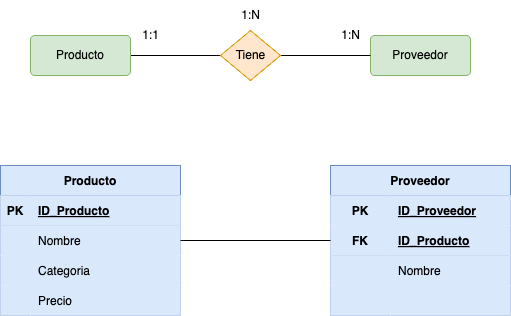

The diagram above was exported from draw.io. Its source (the exported page's mxGraphModel, read from the mxfile embedded in the PNG):
<mxGraphModel dx="760" dy="1055" grid="1" gridSize="10" guides="1" tooltips="1" connect="1" arrows="1" fold="1" page="1" pageScale="1" pageWidth="827" pageHeight="1169" math="0" shadow="0">
  <root>
    <mxCell id="0" />
    <mxCell id="1" parent="0" />
    <mxCell id="5" style="edgeStyle=none;html=1;entryX=0;entryY=0.5;entryDx=0;entryDy=0;endArrow=none;endFill=0;" edge="1" parent="1" source="2" target="4">
      <mxGeometry relative="1" as="geometry" />
    </mxCell>
    <mxCell id="2" value="Producto" style="rounded=1;arcSize=10;whiteSpace=wrap;html=1;align=center;fillColor=#d5e8d4;strokeColor=#82b366;" vertex="1" parent="1">
      <mxGeometry x="110" y="360" width="100" height="40" as="geometry" />
    </mxCell>
    <mxCell id="3" value="Proveedor" style="rounded=1;arcSize=10;whiteSpace=wrap;html=1;align=center;fillColor=#d5e8d4;strokeColor=#82b366;" vertex="1" parent="1">
      <mxGeometry x="450" y="360" width="100" height="40" as="geometry" />
    </mxCell>
    <mxCell id="6" style="edgeStyle=none;html=1;endArrow=none;endFill=0;" edge="1" parent="1" source="4" target="3">
      <mxGeometry relative="1" as="geometry" />
    </mxCell>
    <mxCell id="4" value="Tiene" style="shape=rhombus;html=1;dashed=0;whitespace=wrap;perimeter=rhombusPerimeter;fillColor=#ffe6cc;strokeColor=#d79b00;" vertex="1" parent="1">
      <mxGeometry x="300" y="355" width="60" height="50" as="geometry" />
    </mxCell>
    <mxCell id="7" value="1:N" style="text;html=1;align=center;verticalAlign=middle;resizable=0;points=[];autosize=1;strokeColor=none;fillColor=none;" vertex="1" parent="1">
      <mxGeometry x="410" y="345" width="40" height="30" as="geometry" />
    </mxCell>
    <mxCell id="8" value="1:1" style="text;html=1;align=center;verticalAlign=middle;resizable=0;points=[];autosize=1;strokeColor=none;fillColor=none;" vertex="1" parent="1">
      <mxGeometry x="210" y="345" width="40" height="30" as="geometry" />
    </mxCell>
    <mxCell id="9" value="1:N" style="text;html=1;align=center;verticalAlign=middle;resizable=0;points=[];autosize=1;strokeColor=none;fillColor=none;" vertex="1" parent="1">
      <mxGeometry x="310" y="325" width="40" height="30" as="geometry" />
    </mxCell>
    <mxCell id="10" value="Proveedor" style="shape=table;startSize=30;container=1;collapsible=1;childLayout=tableLayout;fixedRows=1;rowLines=0;fontStyle=1;align=center;resizeLast=1;fillColor=#dae8fc;strokeColor=#6c8ebf;" vertex="1" parent="1">
      <mxGeometry x="410" y="490" width="180" height="150" as="geometry" />
    </mxCell>
    <mxCell id="11" value="" style="shape=tableRow;horizontal=0;startSize=0;swimlaneHead=0;swimlaneBody=0;fillColor=#dae8fc;collapsible=0;dropTarget=0;points=[[0,0.5],[1,0.5]];portConstraint=eastwest;top=0;left=0;right=0;bottom=0;strokeColor=#6c8ebf;" vertex="1" parent="10">
      <mxGeometry y="30" width="180" height="30" as="geometry" />
    </mxCell>
    <mxCell id="12" value="PK" style="shape=partialRectangle;connectable=0;fillColor=#dae8fc;top=0;left=0;bottom=0;right=0;fontStyle=1;overflow=hidden;strokeColor=#6c8ebf;" vertex="1" parent="11">
      <mxGeometry width="60" height="30" as="geometry">
        <mxRectangle width="60" height="30" as="alternateBounds" />
      </mxGeometry>
    </mxCell>
    <mxCell id="13" value="ID_Proveedor" style="shape=partialRectangle;connectable=0;fillColor=#dae8fc;top=0;left=0;bottom=0;right=0;align=left;spacingLeft=6;fontStyle=5;overflow=hidden;strokeColor=#6c8ebf;" vertex="1" parent="11">
      <mxGeometry x="60" width="120" height="30" as="geometry">
        <mxRectangle width="120" height="30" as="alternateBounds" />
      </mxGeometry>
    </mxCell>
    <mxCell id="14" value="" style="shape=tableRow;horizontal=0;startSize=0;swimlaneHead=0;swimlaneBody=0;fillColor=#dae8fc;collapsible=0;dropTarget=0;points=[[0,0.5],[1,0.5]];portConstraint=eastwest;top=0;left=0;right=0;bottom=1;strokeColor=#6c8ebf;" vertex="1" parent="10">
      <mxGeometry y="60" width="180" height="30" as="geometry" />
    </mxCell>
    <mxCell id="15" value="FK" style="shape=partialRectangle;connectable=0;fillColor=#dae8fc;top=0;left=0;bottom=0;right=0;fontStyle=1;overflow=hidden;strokeColor=#6c8ebf;" vertex="1" parent="14">
      <mxGeometry width="60" height="30" as="geometry">
        <mxRectangle width="60" height="30" as="alternateBounds" />
      </mxGeometry>
    </mxCell>
    <mxCell id="16" value="ID_Producto" style="shape=partialRectangle;connectable=0;fillColor=#dae8fc;top=0;left=0;bottom=0;right=0;align=left;spacingLeft=6;fontStyle=5;overflow=hidden;strokeColor=#6c8ebf;" vertex="1" parent="14">
      <mxGeometry x="60" width="120" height="30" as="geometry">
        <mxRectangle width="120" height="30" as="alternateBounds" />
      </mxGeometry>
    </mxCell>
    <mxCell id="17" value="" style="shape=tableRow;horizontal=0;startSize=0;swimlaneHead=0;swimlaneBody=0;fillColor=#dae8fc;collapsible=0;dropTarget=0;points=[[0,0.5],[1,0.5]];portConstraint=eastwest;top=0;left=0;right=0;bottom=0;strokeColor=#6c8ebf;" vertex="1" parent="10">
      <mxGeometry y="90" width="180" height="30" as="geometry" />
    </mxCell>
    <mxCell id="18" value="" style="shape=partialRectangle;connectable=0;fillColor=#dae8fc;top=0;left=0;bottom=0;right=0;editable=1;overflow=hidden;strokeColor=#6c8ebf;" vertex="1" parent="17">
      <mxGeometry width="60" height="30" as="geometry">
        <mxRectangle width="60" height="30" as="alternateBounds" />
      </mxGeometry>
    </mxCell>
    <mxCell id="19" value="Nombre" style="shape=partialRectangle;connectable=0;fillColor=#dae8fc;top=0;left=0;bottom=0;right=0;align=left;spacingLeft=6;overflow=hidden;strokeColor=#6c8ebf;" vertex="1" parent="17">
      <mxGeometry x="60" width="120" height="30" as="geometry">
        <mxRectangle width="120" height="30" as="alternateBounds" />
      </mxGeometry>
    </mxCell>
    <mxCell id="20" value="" style="shape=tableRow;horizontal=0;startSize=0;swimlaneHead=0;swimlaneBody=0;fillColor=#dae8fc;collapsible=0;dropTarget=0;points=[[0,0.5],[1,0.5]];portConstraint=eastwest;top=0;left=0;right=0;bottom=0;strokeColor=#6c8ebf;" vertex="1" parent="10">
      <mxGeometry y="120" width="180" height="30" as="geometry" />
    </mxCell>
    <mxCell id="21" value="" style="shape=partialRectangle;connectable=0;fillColor=#dae8fc;top=0;left=0;bottom=0;right=0;editable=1;overflow=hidden;strokeColor=#6c8ebf;" vertex="1" parent="20">
      <mxGeometry width="60" height="30" as="geometry">
        <mxRectangle width="60" height="30" as="alternateBounds" />
      </mxGeometry>
    </mxCell>
    <mxCell id="22" value="" style="shape=partialRectangle;connectable=0;fillColor=#dae8fc;top=0;left=0;bottom=0;right=0;align=left;spacingLeft=6;overflow=hidden;strokeColor=#6c8ebf;" vertex="1" parent="20">
      <mxGeometry x="60" width="120" height="30" as="geometry">
        <mxRectangle width="120" height="30" as="alternateBounds" />
      </mxGeometry>
    </mxCell>
    <mxCell id="23" value="Producto" style="shape=table;startSize=30;container=1;collapsible=1;childLayout=tableLayout;fixedRows=1;rowLines=0;fontStyle=1;align=center;resizeLast=1;fillColor=#dae8fc;strokeColor=#6c8ebf;" vertex="1" parent="1">
      <mxGeometry x="80" y="490" width="180" height="150" as="geometry" />
    </mxCell>
    <mxCell id="24" value="" style="shape=tableRow;horizontal=0;startSize=0;swimlaneHead=0;swimlaneBody=0;fillColor=#dae8fc;collapsible=0;dropTarget=0;points=[[0,0.5],[1,0.5]];portConstraint=eastwest;top=0;left=0;right=0;bottom=1;strokeColor=#6c8ebf;" vertex="1" parent="23">
      <mxGeometry y="30" width="180" height="30" as="geometry" />
    </mxCell>
    <mxCell id="25" value="PK" style="shape=partialRectangle;connectable=0;fillColor=#dae8fc;top=0;left=0;bottom=0;right=0;fontStyle=1;overflow=hidden;strokeColor=#6c8ebf;" vertex="1" parent="24">
      <mxGeometry width="30" height="30" as="geometry">
        <mxRectangle width="30" height="30" as="alternateBounds" />
      </mxGeometry>
    </mxCell>
    <mxCell id="26" value="ID_Producto" style="shape=partialRectangle;connectable=0;fillColor=#dae8fc;top=0;left=0;bottom=0;right=0;align=left;spacingLeft=6;fontStyle=5;overflow=hidden;strokeColor=#6c8ebf;" vertex="1" parent="24">
      <mxGeometry x="30" width="150" height="30" as="geometry">
        <mxRectangle width="150" height="30" as="alternateBounds" />
      </mxGeometry>
    </mxCell>
    <mxCell id="27" value="" style="shape=tableRow;horizontal=0;startSize=0;swimlaneHead=0;swimlaneBody=0;fillColor=#dae8fc;collapsible=0;dropTarget=0;points=[[0,0.5],[1,0.5]];portConstraint=eastwest;top=0;left=0;right=0;bottom=0;strokeColor=#6c8ebf;" vertex="1" parent="23">
      <mxGeometry y="60" width="180" height="30" as="geometry" />
    </mxCell>
    <mxCell id="28" value="" style="shape=partialRectangle;connectable=0;fillColor=#dae8fc;top=0;left=0;bottom=0;right=0;editable=1;overflow=hidden;strokeColor=#6c8ebf;" vertex="1" parent="27">
      <mxGeometry width="30" height="30" as="geometry">
        <mxRectangle width="30" height="30" as="alternateBounds" />
      </mxGeometry>
    </mxCell>
    <mxCell id="29" value="Nombre" style="shape=partialRectangle;connectable=0;fillColor=#dae8fc;top=0;left=0;bottom=0;right=0;align=left;spacingLeft=6;overflow=hidden;strokeColor=#6c8ebf;" vertex="1" parent="27">
      <mxGeometry x="30" width="150" height="30" as="geometry">
        <mxRectangle width="150" height="30" as="alternateBounds" />
      </mxGeometry>
    </mxCell>
    <mxCell id="30" value="" style="shape=tableRow;horizontal=0;startSize=0;swimlaneHead=0;swimlaneBody=0;fillColor=#dae8fc;collapsible=0;dropTarget=0;points=[[0,0.5],[1,0.5]];portConstraint=eastwest;top=0;left=0;right=0;bottom=0;strokeColor=#6c8ebf;" vertex="1" parent="23">
      <mxGeometry y="90" width="180" height="30" as="geometry" />
    </mxCell>
    <mxCell id="31" value="" style="shape=partialRectangle;connectable=0;fillColor=#dae8fc;top=0;left=0;bottom=0;right=0;editable=1;overflow=hidden;strokeColor=#6c8ebf;" vertex="1" parent="30">
      <mxGeometry width="30" height="30" as="geometry">
        <mxRectangle width="30" height="30" as="alternateBounds" />
      </mxGeometry>
    </mxCell>
    <mxCell id="32" value="Categoria" style="shape=partialRectangle;connectable=0;fillColor=#dae8fc;top=0;left=0;bottom=0;right=0;align=left;spacingLeft=6;overflow=hidden;strokeColor=#6c8ebf;" vertex="1" parent="30">
      <mxGeometry x="30" width="150" height="30" as="geometry">
        <mxRectangle width="150" height="30" as="alternateBounds" />
      </mxGeometry>
    </mxCell>
    <mxCell id="33" value="" style="shape=tableRow;horizontal=0;startSize=0;swimlaneHead=0;swimlaneBody=0;fillColor=#dae8fc;collapsible=0;dropTarget=0;points=[[0,0.5],[1,0.5]];portConstraint=eastwest;top=0;left=0;right=0;bottom=0;strokeColor=#6c8ebf;" vertex="1" parent="23">
      <mxGeometry y="120" width="180" height="30" as="geometry" />
    </mxCell>
    <mxCell id="34" value="" style="shape=partialRectangle;connectable=0;fillColor=#dae8fc;top=0;left=0;bottom=0;right=0;editable=1;overflow=hidden;strokeColor=#6c8ebf;" vertex="1" parent="33">
      <mxGeometry width="30" height="30" as="geometry">
        <mxRectangle width="30" height="30" as="alternateBounds" />
      </mxGeometry>
    </mxCell>
    <mxCell id="35" value="Precio" style="shape=partialRectangle;connectable=0;fillColor=#dae8fc;top=0;left=0;bottom=0;right=0;align=left;spacingLeft=6;overflow=hidden;strokeColor=#6c8ebf;" vertex="1" parent="33">
      <mxGeometry x="30" width="150" height="30" as="geometry">
        <mxRectangle width="150" height="30" as="alternateBounds" />
      </mxGeometry>
    </mxCell>
    <mxCell id="36" style="edgeStyle=none;html=1;entryX=0;entryY=0.5;entryDx=0;entryDy=0;endArrow=none;endFill=0;" edge="1" parent="1" source="27" target="14">
      <mxGeometry relative="1" as="geometry" />
    </mxCell>
  </root>
</mxGraphModel>